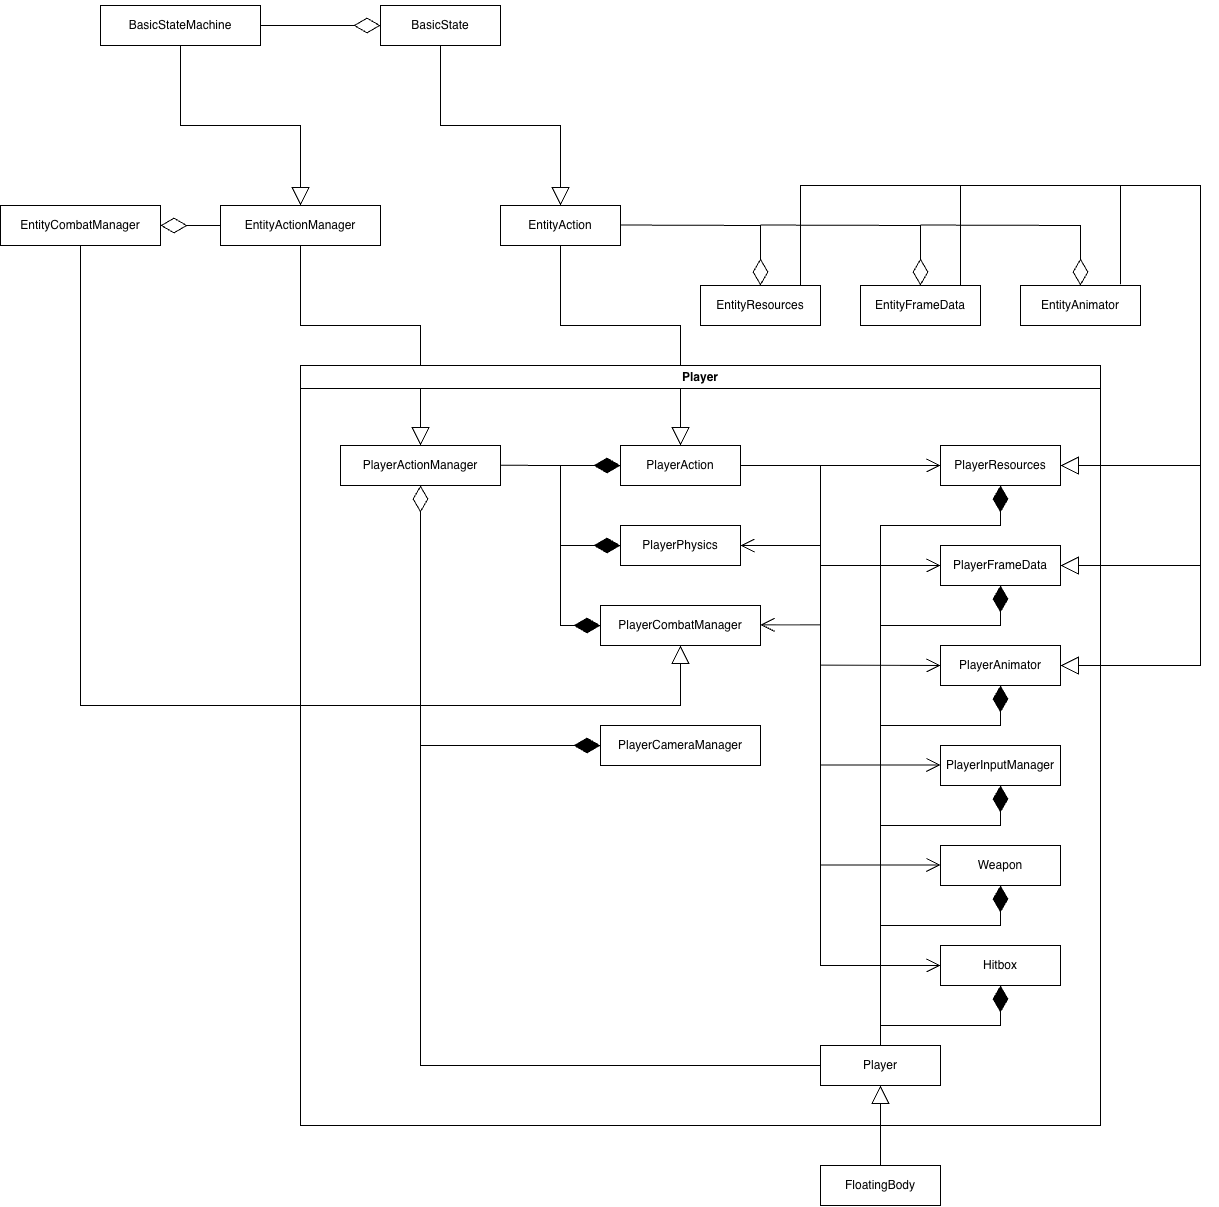

The diagram above was exported from draw.io. Its source (the exported page's mxGraphModel, read from the mxfile embedded in the PNG):
<mxGraphModel dx="1677" dy="1260" grid="1" gridSize="10" guides="1" tooltips="1" connect="1" arrows="1" fold="1" page="1" pageScale="1" pageWidth="2000" pageHeight="2000" math="0" shadow="0">
  <root>
    <mxCell id="0" />
    <mxCell id="1" parent="0" />
    <mxCell id="WMPY71ZjLxH7Bz9tdMRS-26" edge="1" parent="1" source="WMPY71ZjLxH7Bz9tdMRS-38" style="endArrow=block;endSize=16;endFill=0;html=1;rounded=0;entryX=0.5;entryY=0;entryDx=0;entryDy=0;exitX=0.5;exitY=1;exitDx=0;exitDy=0;" target="WMPY71ZjLxH7Bz9tdMRS-40" value="">
      <mxGeometry relative="1" width="160" as="geometry">
        <Array as="points">
          <mxPoint x="860" y="160" />
          <mxPoint x="980" y="160" />
        </Array>
        <mxPoint x="864.6899999999999" y="91" as="sourcePoint" />
        <mxPoint x="864.6999999999999" y="231" as="targetPoint" />
      </mxGeometry>
    </mxCell>
    <mxCell id="WMPY71ZjLxH7Bz9tdMRS-27" edge="1" parent="1" source="WMPY71ZjLxH7Bz9tdMRS-38" style="endArrow=diamondThin;endFill=0;endSize=24;html=1;rounded=0;entryX=0;entryY=0.5;entryDx=0;entryDy=0;exitX=1;exitY=0.5;exitDx=0;exitDy=0;" target="WMPY71ZjLxH7Bz9tdMRS-39" value="">
      <mxGeometry relative="1" width="160" as="geometry">
        <mxPoint x="939.9999999999998" y="54.72000000000003" as="sourcePoint" />
        <mxPoint x="1102.7399999999998" y="55.270000000000095" as="targetPoint" />
      </mxGeometry>
    </mxCell>
    <mxCell id="WMPY71ZjLxH7Bz9tdMRS-46" edge="1" parent="1" source="WMPY71ZjLxH7Bz9tdMRS-38" style="edgeStyle=orthogonalEdgeStyle;rounded=0;orthogonalLoop=1;jettySize=auto;html=1;exitX=0;exitY=0.5;exitDx=0;exitDy=0;">
      <mxGeometry relative="1" as="geometry">
        <mxPoint x="789.9795918367347" y="66.12244897959181" as="targetPoint" />
      </mxGeometry>
    </mxCell>
    <mxCell id="WMPY71ZjLxH7Bz9tdMRS-38" parent="1" style="html=1;whiteSpace=wrap;" value="BasicStateMachine" vertex="1">
      <mxGeometry height="40" width="160" x="780" y="40" as="geometry" />
    </mxCell>
    <mxCell id="WMPY71ZjLxH7Bz9tdMRS-39" parent="1" style="html=1;whiteSpace=wrap;" value="BasicState" vertex="1">
      <mxGeometry height="40" width="120" x="1060" y="40" as="geometry" />
    </mxCell>
    <mxCell id="WMPY71ZjLxH7Bz9tdMRS-40" parent="1" style="html=1;whiteSpace=wrap;" value="EntityActionManager" vertex="1">
      <mxGeometry height="40" width="160" x="900" y="240" as="geometry" />
    </mxCell>
    <mxCell id="WMPY71ZjLxH7Bz9tdMRS-43" edge="1" parent="1" source="WMPY71ZjLxH7Bz9tdMRS-39" style="endArrow=block;endSize=16;endFill=0;html=1;rounded=0;entryX=0.5;entryY=0;entryDx=0;entryDy=0;exitX=0.5;exitY=1;exitDx=0;exitDy=0;" target="WMPY71ZjLxH7Bz9tdMRS-44" value="">
      <mxGeometry relative="1" width="160" as="geometry">
        <Array as="points">
          <mxPoint x="1120" y="160" />
          <mxPoint x="1240" y="160" />
        </Array>
        <mxPoint x="1160" y="91" as="sourcePoint" />
        <mxPoint x="1270.31" y="230" as="targetPoint" />
      </mxGeometry>
    </mxCell>
    <mxCell id="WMPY71ZjLxH7Bz9tdMRS-44" parent="1" style="html=1;whiteSpace=wrap;" value="EntityAction" vertex="1">
      <mxGeometry height="40" width="120" x="1180" y="240" as="geometry" />
    </mxCell>
    <mxCell id="WMPY71ZjLxH7Bz9tdMRS-45" edge="1" parent="1" source="WMPY71ZjLxH7Bz9tdMRS-40" style="endArrow=block;endSize=16;endFill=0;html=1;rounded=0;exitX=0.5;exitY=1;exitDx=0;exitDy=0;entryX=0.5;entryY=0;entryDx=0;entryDy=0;" target="WMPY71ZjLxH7Bz9tdMRS-47" value="">
      <mxGeometry relative="1" width="160" as="geometry">
        <Array as="points">
          <mxPoint x="980" y="360" />
          <mxPoint x="1100" y="360" />
        </Array>
        <mxPoint x="980" y="300" as="sourcePoint" />
        <mxPoint x="1090" y="420" as="targetPoint" />
      </mxGeometry>
    </mxCell>
    <mxCell id="WMPY71ZjLxH7Bz9tdMRS-47" parent="1" style="html=1;whiteSpace=wrap;" value="PlayerActionManager" vertex="1">
      <mxGeometry height="40" width="160" x="1020" y="480" as="geometry" />
    </mxCell>
    <mxCell id="WMPY71ZjLxH7Bz9tdMRS-48" edge="1" parent="1" source="WMPY71ZjLxH7Bz9tdMRS-44" style="endArrow=block;endSize=16;endFill=0;html=1;rounded=0;exitX=0.5;exitY=1;exitDx=0;exitDy=0;entryX=0.5;entryY=0;entryDx=0;entryDy=0;" target="WMPY71ZjLxH7Bz9tdMRS-50" value="">
      <mxGeometry relative="1" width="160" as="geometry">
        <Array as="points">
          <mxPoint x="1240" y="360" />
          <mxPoint x="1360" y="360" />
        </Array>
        <mxPoint x="1280" y="280" as="sourcePoint" />
        <mxPoint x="1400" y="430" as="targetPoint" />
      </mxGeometry>
    </mxCell>
    <mxCell id="WMPY71ZjLxH7Bz9tdMRS-53" parent="1" style="swimlane;whiteSpace=wrap;html=1;" value="Player" vertex="1">
      <mxGeometry height="760" width="800" x="980" y="400" as="geometry" />
    </mxCell>
    <mxCell id="WMPY71ZjLxH7Bz9tdMRS-51" edge="1" parent="WMPY71ZjLxH7Bz9tdMRS-53" style="endArrow=diamondThin;endFill=1;endSize=24;html=1;rounded=0;exitX=0.998;exitY=0.071;exitDx=0;exitDy=0;exitPerimeter=0;entryX=0;entryY=0.5;entryDx=0;entryDy=0;" target="WMPY71ZjLxH7Bz9tdMRS-61" value="">
      <mxGeometry relative="1" width="160" as="geometry">
        <Array as="points">
          <mxPoint x="260" y="100" />
          <mxPoint x="260" y="260" />
        </Array>
        <mxPoint x="200" y="99.76999999999998" as="sourcePoint" />
        <mxPoint x="360" y="180" as="targetPoint" />
      </mxGeometry>
    </mxCell>
    <mxCell id="WMPY71ZjLxH7Bz9tdMRS-61" parent="WMPY71ZjLxH7Bz9tdMRS-53" style="html=1;whiteSpace=wrap;" value="PlayerCombatManager" vertex="1">
      <mxGeometry height="40" width="160" x="300" y="240" as="geometry" />
    </mxCell>
    <mxCell id="WMPY71ZjLxH7Bz9tdMRS-63" parent="WMPY71ZjLxH7Bz9tdMRS-53" style="html=1;whiteSpace=wrap;" value="PlayerAnimator" vertex="1">
      <mxGeometry height="40" width="120" x="640" y="280" as="geometry" />
    </mxCell>
    <mxCell id="WMPY71ZjLxH7Bz9tdMRS-62" edge="1" parent="WMPY71ZjLxH7Bz9tdMRS-53" style="endArrow=diamondThin;endFill=1;endSize=24;html=1;rounded=0;" value="">
      <mxGeometry relative="1" width="160" as="geometry">
        <Array as="points">
          <mxPoint x="580" y="360" />
          <mxPoint x="700" y="360" />
        </Array>
        <mxPoint x="580" y="460" as="sourcePoint" />
        <mxPoint x="700" y="320" as="targetPoint" />
      </mxGeometry>
    </mxCell>
    <mxCell id="WMPY71ZjLxH7Bz9tdMRS-67" parent="WMPY71ZjLxH7Bz9tdMRS-53" style="html=1;whiteSpace=wrap;" value="PlayerFrameData" vertex="1">
      <mxGeometry height="40" width="120" x="640" y="180" as="geometry" />
    </mxCell>
    <mxCell id="WMPY71ZjLxH7Bz9tdMRS-72" parent="WMPY71ZjLxH7Bz9tdMRS-53" style="html=1;whiteSpace=wrap;" value="PlayerInputManager" vertex="1">
      <mxGeometry height="40" width="120" x="640" y="380" as="geometry" />
    </mxCell>
    <mxCell id="WMPY71ZjLxH7Bz9tdMRS-60" edge="1" parent="WMPY71ZjLxH7Bz9tdMRS-53" style="endArrow=diamondThin;endFill=1;endSize=24;html=1;rounded=0;" value="">
      <mxGeometry relative="1" width="160" as="geometry">
        <Array as="points" />
        <mxPoint x="260" y="100" as="sourcePoint" />
        <mxPoint x="320" y="100" as="targetPoint" />
      </mxGeometry>
    </mxCell>
    <mxCell id="WMPY71ZjLxH7Bz9tdMRS-50" parent="WMPY71ZjLxH7Bz9tdMRS-53" style="html=1;whiteSpace=wrap;" value="PlayerAction" vertex="1">
      <mxGeometry height="40" width="120" x="320" y="80" as="geometry" />
    </mxCell>
    <mxCell id="WMPY71ZjLxH7Bz9tdMRS-66" edge="1" parent="WMPY71ZjLxH7Bz9tdMRS-53" style="endArrow=diamondThin;endFill=1;endSize=24;html=1;rounded=0;entryX=0.5;entryY=1;entryDx=0;entryDy=0;" target="WMPY71ZjLxH7Bz9tdMRS-67" value="">
      <mxGeometry relative="1" width="160" as="geometry">
        <Array as="points">
          <mxPoint x="580" y="260" />
          <mxPoint x="700" y="260" />
        </Array>
        <mxPoint x="580" y="360" as="sourcePoint" />
        <mxPoint x="740" y="220" as="targetPoint" />
      </mxGeometry>
    </mxCell>
    <mxCell id="WMPY71ZjLxH7Bz9tdMRS-79" parent="WMPY71ZjLxH7Bz9tdMRS-53" style="html=1;whiteSpace=wrap;" value="PlayerResources" vertex="1">
      <mxGeometry height="40" width="120" x="640" y="80" as="geometry" />
    </mxCell>
    <mxCell id="WMPY71ZjLxH7Bz9tdMRS-80" edge="1" parent="WMPY71ZjLxH7Bz9tdMRS-53" style="endArrow=diamondThin;endFill=1;endSize=24;html=1;rounded=0;entryX=0.5;entryY=1;entryDx=0;entryDy=0;" target="WMPY71ZjLxH7Bz9tdMRS-79" value="">
      <mxGeometry relative="1" width="160" as="geometry">
        <Array as="points">
          <mxPoint x="580" y="160" />
          <mxPoint x="700" y="160" />
        </Array>
        <mxPoint x="580" y="260" as="sourcePoint" />
        <mxPoint x="740" y="120" as="targetPoint" />
      </mxGeometry>
    </mxCell>
    <mxCell id="WMPY71ZjLxH7Bz9tdMRS-81" parent="WMPY71ZjLxH7Bz9tdMRS-53" style="html=1;whiteSpace=wrap;" value="PlayerCameraManager" vertex="1">
      <mxGeometry height="40" width="160" x="300" y="360" as="geometry" />
    </mxCell>
    <mxCell id="WMPY71ZjLxH7Bz9tdMRS-82" parent="WMPY71ZjLxH7Bz9tdMRS-53" style="html=1;whiteSpace=wrap;" value="PlayerPhysics" vertex="1">
      <mxGeometry height="40" width="120" x="320" y="160" as="geometry" />
    </mxCell>
    <mxCell id="WMPY71ZjLxH7Bz9tdMRS-83" edge="1" parent="WMPY71ZjLxH7Bz9tdMRS-53" style="endArrow=diamondThin;endFill=1;endSize=24;html=1;rounded=0;entryX=0;entryY=0.5;entryDx=0;entryDy=0;" target="WMPY71ZjLxH7Bz9tdMRS-81" value="">
      <mxGeometry relative="1" width="160" as="geometry">
        <Array as="points" />
        <mxPoint x="120" y="380" as="sourcePoint" />
        <mxPoint x="620" y="480" as="targetPoint" />
      </mxGeometry>
    </mxCell>
    <mxCell id="WMPY71ZjLxH7Bz9tdMRS-90" edge="1" parent="WMPY71ZjLxH7Bz9tdMRS-53" style="endArrow=open;endFill=1;endSize=12;html=1;rounded=0;entryX=0;entryY=0.5;entryDx=0;entryDy=0;" value="">
      <mxGeometry relative="1" width="160" as="geometry">
        <Array as="points" />
        <mxPoint x="520" y="259.33" as="sourcePoint" />
        <mxPoint x="460" y="259.33" as="targetPoint" />
      </mxGeometry>
    </mxCell>
    <mxCell id="WMPY71ZjLxH7Bz9tdMRS-70" edge="1" parent="WMPY71ZjLxH7Bz9tdMRS-53" style="endArrow=diamondThin;endFill=1;endSize=24;html=1;rounded=0;entryX=0.5;entryY=1;entryDx=0;entryDy=0;" target="WMPY71ZjLxH7Bz9tdMRS-72" value="">
      <mxGeometry relative="1" width="160" as="geometry">
        <Array as="points">
          <mxPoint x="580" y="460" />
          <mxPoint x="700" y="460" />
        </Array>
        <mxPoint x="580" y="560" as="sourcePoint" />
        <mxPoint x="440" y="300" as="targetPoint" />
      </mxGeometry>
    </mxCell>
    <mxCell id="WMPY71ZjLxH7Bz9tdMRS-96" edge="1" parent="WMPY71ZjLxH7Bz9tdMRS-53" style="endArrow=open;endFill=1;endSize=12;html=1;rounded=0;entryX=0;entryY=0.5;entryDx=0;entryDy=0;" value="">
      <mxGeometry relative="1" width="160" as="geometry">
        <Array as="points" />
        <mxPoint x="520" y="180" as="sourcePoint" />
        <mxPoint x="440" y="180" as="targetPoint" />
      </mxGeometry>
    </mxCell>
    <mxCell id="WMPY71ZjLxH7Bz9tdMRS-99" edge="1" parent="WMPY71ZjLxH7Bz9tdMRS-53" style="endArrow=open;endFill=1;endSize=12;html=1;rounded=0;entryX=0;entryY=0.5;entryDx=0;entryDy=0;" target="WMPY71ZjLxH7Bz9tdMRS-63" value="">
      <mxGeometry relative="1" width="160" as="geometry">
        <Array as="points" />
        <mxPoint x="520" y="299.6400000000001" as="sourcePoint" />
        <mxPoint x="720" y="299.6400000000001" as="targetPoint" />
      </mxGeometry>
    </mxCell>
    <mxCell id="bxIoaVUdeKNT-7u6rEe8-2" parent="WMPY71ZjLxH7Bz9tdMRS-53" style="html=1;whiteSpace=wrap;" value="Weapon" vertex="1">
      <mxGeometry height="40" width="120" x="640" y="480" as="geometry" />
    </mxCell>
    <mxCell id="bxIoaVUdeKNT-7u6rEe8-3" edge="1" parent="WMPY71ZjLxH7Bz9tdMRS-53" style="endArrow=diamondThin;endFill=1;endSize=24;html=1;rounded=0;entryX=0.5;entryY=1;entryDx=0;entryDy=0;" target="bxIoaVUdeKNT-7u6rEe8-2" value="">
      <mxGeometry relative="1" width="160" as="geometry">
        <Array as="points">
          <mxPoint x="580" y="560" />
          <mxPoint x="700" y="560" />
        </Array>
        <mxPoint x="580" y="660" as="sourcePoint" />
        <mxPoint x="440" y="400" as="targetPoint" />
      </mxGeometry>
    </mxCell>
    <mxCell id="bxIoaVUdeKNT-7u6rEe8-10" edge="1" parent="WMPY71ZjLxH7Bz9tdMRS-53" style="endArrow=open;endFill=1;endSize=12;html=1;rounded=0;entryX=0;entryY=0.5;entryDx=0;entryDy=0;" value="">
      <mxGeometry relative="1" width="160" as="geometry">
        <Array as="points" />
        <mxPoint x="520" y="399.5" as="sourcePoint" />
        <mxPoint x="640" y="399.5" as="targetPoint" />
      </mxGeometry>
    </mxCell>
    <mxCell id="bxIoaVUdeKNT-7u6rEe8-11" edge="1" parent="WMPY71ZjLxH7Bz9tdMRS-53" style="endArrow=open;endFill=1;endSize=12;html=1;rounded=0;entryX=0;entryY=0.5;entryDx=0;entryDy=0;" value="">
      <mxGeometry relative="1" width="160" as="geometry">
        <Array as="points" />
        <mxPoint x="520" y="499.5" as="sourcePoint" />
        <mxPoint x="640" y="499.5" as="targetPoint" />
      </mxGeometry>
    </mxCell>
    <mxCell id="WMPY71ZjLxH7Bz9tdMRS-59" edge="1" parent="1" source="WMPY71ZjLxH7Bz9tdMRS-55" style="endArrow=diamondThin;endFill=0;endSize=24;html=1;rounded=0;entryX=0.5;entryY=1;entryDx=0;entryDy=0;exitX=0;exitY=0.5;exitDx=0;exitDy=0;" target="WMPY71ZjLxH7Bz9tdMRS-47" value="">
      <mxGeometry relative="1" width="160" as="geometry">
        <Array as="points">
          <mxPoint x="1100" y="1100" />
        </Array>
        <mxPoint x="1330" y="590" as="sourcePoint" />
        <mxPoint x="1490.0000000000002" y="590.28" as="targetPoint" />
      </mxGeometry>
    </mxCell>
    <mxCell id="WMPY71ZjLxH7Bz9tdMRS-84" edge="1" parent="1" style="endArrow=diamondThin;endFill=1;endSize=24;html=1;rounded=0;" value="">
      <mxGeometry relative="1" width="160" as="geometry">
        <mxPoint x="1240" y="580" as="sourcePoint" />
        <mxPoint x="1300" y="580" as="targetPoint" />
      </mxGeometry>
    </mxCell>
    <mxCell id="WMPY71ZjLxH7Bz9tdMRS-91" parent="1" style="html=1;whiteSpace=wrap;" value="EntityCombatManager" vertex="1">
      <mxGeometry height="40" width="160" x="680" y="240" as="geometry" />
    </mxCell>
    <mxCell id="WMPY71ZjLxH7Bz9tdMRS-92" parent="1" style="html=1;whiteSpace=wrap;" value="EntityAnimator" vertex="1">
      <mxGeometry height="40" width="120" x="1700" y="320" as="geometry" />
    </mxCell>
    <mxCell id="WMPY71ZjLxH7Bz9tdMRS-93" parent="1" style="html=1;whiteSpace=wrap;" value="EntityFrameData" vertex="1">
      <mxGeometry height="40" width="120" x="1540" y="320" as="geometry" />
    </mxCell>
    <mxCell id="WMPY71ZjLxH7Bz9tdMRS-94" parent="1" style="html=1;whiteSpace=wrap;" value="EntityResources" vertex="1">
      <mxGeometry height="40" width="120" x="1380" y="320" as="geometry" />
    </mxCell>
    <mxCell id="WMPY71ZjLxH7Bz9tdMRS-97" edge="1" parent="1" style="endArrow=open;endFill=1;endSize=12;html=1;rounded=0;entryX=0;entryY=0.5;entryDx=0;entryDy=0;" target="WMPY71ZjLxH7Bz9tdMRS-79" value="">
      <mxGeometry relative="1" width="160" as="geometry">
        <Array as="points" />
        <mxPoint x="1500" y="500" as="sourcePoint" />
        <mxPoint x="1460" y="580" as="targetPoint" />
      </mxGeometry>
    </mxCell>
    <mxCell id="WMPY71ZjLxH7Bz9tdMRS-98" edge="1" parent="1" style="endArrow=open;endFill=1;endSize=12;html=1;rounded=0;entryX=0;entryY=0.5;entryDx=0;entryDy=0;" target="WMPY71ZjLxH7Bz9tdMRS-67" value="">
      <mxGeometry relative="1" width="160" as="geometry">
        <Array as="points" />
        <mxPoint x="1500" y="600" as="sourcePoint" />
        <mxPoint x="1800" y="510" as="targetPoint" />
      </mxGeometry>
    </mxCell>
    <mxCell id="WMPY71ZjLxH7Bz9tdMRS-100" edge="1" parent="1" style="endArrow=diamondThin;endFill=0;endSize=24;html=1;rounded=0;entryX=0.5;entryY=0;entryDx=0;entryDy=0;" target="WMPY71ZjLxH7Bz9tdMRS-94" value="">
      <mxGeometry relative="1" width="160" as="geometry">
        <Array as="points">
          <mxPoint x="1440" y="260" />
        </Array>
        <mxPoint x="1300" y="259.52" as="sourcePoint" />
        <mxPoint x="1440" y="200" as="targetPoint" />
      </mxGeometry>
    </mxCell>
    <mxCell id="WMPY71ZjLxH7Bz9tdMRS-101" edge="1" parent="1" style="endArrow=diamondThin;endFill=0;endSize=24;html=1;rounded=0;entryX=0.5;entryY=0;entryDx=0;entryDy=0;" target="WMPY71ZjLxH7Bz9tdMRS-93" value="">
      <mxGeometry relative="1" width="160" as="geometry">
        <Array as="points">
          <mxPoint x="1600" y="260" />
        </Array>
        <mxPoint x="1440" y="259.52" as="sourcePoint" />
        <mxPoint x="1600" y="200" as="targetPoint" />
      </mxGeometry>
    </mxCell>
    <mxCell id="WMPY71ZjLxH7Bz9tdMRS-102" edge="1" parent="1" style="endArrow=diamondThin;endFill=0;endSize=24;html=1;rounded=0;" value="">
      <mxGeometry relative="1" width="160" as="geometry">
        <Array as="points">
          <mxPoint x="1760" y="260" />
        </Array>
        <mxPoint x="1600" y="259.52" as="sourcePoint" />
        <mxPoint x="1760" y="320" as="targetPoint" />
      </mxGeometry>
    </mxCell>
    <mxCell id="WMPY71ZjLxH7Bz9tdMRS-103" edge="1" parent="1" source="WMPY71ZjLxH7Bz9tdMRS-94" style="endArrow=block;endSize=16;endFill=0;html=1;rounded=0;exitX=0.833;exitY=0;exitDx=0;exitDy=0;entryX=1;entryY=0.5;entryDx=0;entryDy=0;exitPerimeter=0;" target="WMPY71ZjLxH7Bz9tdMRS-79" value="">
      <mxGeometry relative="1" width="160" as="geometry">
        <Array as="points">
          <mxPoint x="1480" y="220" />
          <mxPoint x="1880" y="220" />
          <mxPoint x="1880" y="500" />
        </Array>
        <mxPoint x="1480" y="200" as="sourcePoint" />
        <mxPoint x="1920" y="600" as="targetPoint" />
      </mxGeometry>
    </mxCell>
    <mxCell id="WMPY71ZjLxH7Bz9tdMRS-105" edge="1" parent="1" source="WMPY71ZjLxH7Bz9tdMRS-93" style="endArrow=block;endSize=16;endFill=0;html=1;rounded=0;exitX=0.833;exitY=0;exitDx=0;exitDy=0;entryX=1;entryY=0.5;entryDx=0;entryDy=0;exitPerimeter=0;" target="WMPY71ZjLxH7Bz9tdMRS-67" value="">
      <mxGeometry relative="1" width="160" as="geometry">
        <Array as="points">
          <mxPoint x="1640" y="220" />
          <mxPoint x="1880" y="220" />
          <mxPoint x="1880" y="600" />
        </Array>
        <mxPoint x="1640" y="200" as="sourcePoint" />
        <mxPoint x="1900" y="500" as="targetPoint" />
      </mxGeometry>
    </mxCell>
    <mxCell id="WMPY71ZjLxH7Bz9tdMRS-106" edge="1" parent="1" source="WMPY71ZjLxH7Bz9tdMRS-92" style="endArrow=block;endSize=16;endFill=0;html=1;rounded=0;entryX=1;entryY=0.5;entryDx=0;entryDy=0;exitX=0.834;exitY=-0.03;exitDx=0;exitDy=0;exitPerimeter=0;" target="WMPY71ZjLxH7Bz9tdMRS-63" value="">
      <mxGeometry relative="1" width="160" as="geometry">
        <Array as="points">
          <mxPoint x="1800" y="220" />
          <mxPoint x="1880" y="220" />
          <mxPoint x="1880" y="700" />
        </Array>
        <mxPoint x="1800" y="310" as="sourcePoint" />
        <mxPoint x="1900" y="600" as="targetPoint" />
      </mxGeometry>
    </mxCell>
    <mxCell id="WMPY71ZjLxH7Bz9tdMRS-107" edge="1" parent="1" style="endArrow=diamondThin;endFill=0;endSize=24;html=1;rounded=0;entryX=1;entryY=0.5;entryDx=0;entryDy=0;" target="WMPY71ZjLxH7Bz9tdMRS-91" value="">
      <mxGeometry relative="1" width="160" as="geometry">
        <Array as="points" />
        <mxPoint x="900" y="260" as="sourcePoint" />
        <mxPoint x="1570" y="350.48" as="targetPoint" />
      </mxGeometry>
    </mxCell>
    <mxCell id="WMPY71ZjLxH7Bz9tdMRS-108" edge="1" parent="1" source="WMPY71ZjLxH7Bz9tdMRS-91" style="endArrow=block;endSize=16;endFill=0;html=1;rounded=0;exitX=0.5;exitY=1;exitDx=0;exitDy=0;entryX=0.5;entryY=1;entryDx=0;entryDy=0;" target="WMPY71ZjLxH7Bz9tdMRS-61" value="">
      <mxGeometry relative="1" width="160" as="geometry">
        <Array as="points">
          <mxPoint x="760" y="740" />
          <mxPoint x="1360" y="740" />
        </Array>
        <mxPoint x="740" y="280" as="sourcePoint" />
        <mxPoint x="860" y="480" as="targetPoint" />
      </mxGeometry>
    </mxCell>
    <mxCell id="WMPY71ZjLxH7Bz9tdMRS-58" parent="1" style="html=1;whiteSpace=wrap;" value="FloatingBody" vertex="1">
      <mxGeometry height="40" width="120" x="1500" y="1200" as="geometry" />
    </mxCell>
    <mxCell id="WMPY71ZjLxH7Bz9tdMRS-55" parent="1" style="html=1;whiteSpace=wrap;" value="Player" vertex="1">
      <mxGeometry height="40" width="120" x="1500" y="1080" as="geometry" />
    </mxCell>
    <mxCell id="WMPY71ZjLxH7Bz9tdMRS-56" edge="1" parent="1" source="WMPY71ZjLxH7Bz9tdMRS-58" style="endArrow=block;endSize=16;endFill=0;html=1;rounded=0;entryX=0.5;entryY=1;entryDx=0;entryDy=0;exitX=0.5;exitY=0;exitDx=0;exitDy=0;" target="WMPY71ZjLxH7Bz9tdMRS-55" value="">
      <mxGeometry relative="1" width="160" as="geometry">
        <mxPoint x="1640" y="1240" as="sourcePoint" />
        <mxPoint x="1750" y="1510" as="targetPoint" />
      </mxGeometry>
    </mxCell>
    <mxCell id="bxIoaVUdeKNT-7u6rEe8-4" parent="1" style="html=1;whiteSpace=wrap;" value="Hitbox" vertex="1">
      <mxGeometry height="40" width="120" x="1620" y="980" as="geometry" />
    </mxCell>
    <mxCell id="bxIoaVUdeKNT-7u6rEe8-5" edge="1" parent="1" style="endArrow=diamondThin;endFill=1;endSize=24;html=1;rounded=0;entryX=0.5;entryY=1;entryDx=0;entryDy=0;exitX=0.5;exitY=0;exitDx=0;exitDy=0;" target="bxIoaVUdeKNT-7u6rEe8-4" value="">
      <mxGeometry relative="1" width="160" as="geometry">
        <Array as="points">
          <mxPoint x="1560" y="1060" />
          <mxPoint x="1680" y="1060" />
        </Array>
        <mxPoint x="1560" y="1080" as="sourcePoint" />
        <mxPoint x="1420" y="900" as="targetPoint" />
      </mxGeometry>
    </mxCell>
    <mxCell id="WMPY71ZjLxH7Bz9tdMRS-88" edge="1" parent="1" source="WMPY71ZjLxH7Bz9tdMRS-50" style="endArrow=open;endFill=1;endSize=12;html=1;rounded=0;exitX=1;exitY=0.5;exitDx=0;exitDy=0;entryX=0;entryY=0.5;entryDx=0;entryDy=0;" target="bxIoaVUdeKNT-7u6rEe8-4" value="">
      <mxGeometry relative="1" width="160" as="geometry">
        <Array as="points">
          <mxPoint x="1500" y="500" />
          <mxPoint x="1500" y="1000" />
        </Array>
        <mxPoint x="1359.67" y="600" as="sourcePoint" />
        <mxPoint x="1500" y="880" as="targetPoint" />
      </mxGeometry>
    </mxCell>
  </root>
</mxGraphModel>